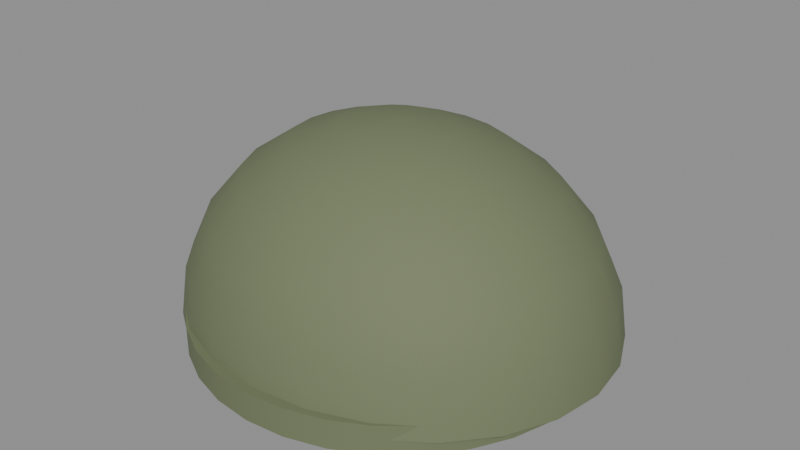 # Source: SM_CombatHelmet.blend  (saved by Blender 5.3.31; exported with 4.5.12 LTS)
import bpy
from mathutils import Matrix  # noqa: F401  (used for matrix-valued properties, if any)

bpy.ops.wm.read_factory_settings(use_empty=True)
scene = bpy.context.scene
scene.name = 'Scene'

# ---- materials (node trees are filled in below, after node groups)
mat_m_olivedrab = bpy.data.materials.new('M_OliveDrab')
mat_m_olivedrab.diffuse_color = (0.16, 0.19, 0.1, 1.0)

# ---- node groups
ng_smooth_by_angle = bpy.data.node_groups.new('Smooth by Angle', 'GeometryNodeTree')
_s = ng_smooth_by_angle.interface.new_socket(name='Mesh', in_out='OUTPUT', socket_type='NodeSocketGeometry')
_s = ng_smooth_by_angle.interface.new_socket(name='Mesh', in_out='INPUT', socket_type='NodeSocketGeometry')
_s = ng_smooth_by_angle.interface.new_socket(name='Angle', in_out='INPUT', socket_type='NodeSocketFloat')
_s.subtype = 'ANGLE'
_s.default_value = 0.5236
_s.min_value = 0.0
_s.max_value = 3.142
_s.description = 'Maximum face angle for smooth edges'
_s = ng_smooth_by_angle.interface.new_socket(name='Ignore Sharpness', in_out='INPUT', socket_type='NodeSocketBool')
_s.force_non_field = True
ng_smooth_by_angle.is_modifier = True
_N = ng_smooth_by_angle.nodes; _L = ng_smooth_by_angle.links
n0 = _N.new('GeometryNodeSetShadeSmooth'); n0.name = 'Set Shade Smooth'; n0.location = (120, -80)
n0.domain = 'EDGE'
n1 = _N.new('GeometryNodeSetShadeSmooth'); n1.name = 'Set Shade Smooth.001'; n1.location = (300, -80)
n2 = _N.new('NodeGroupOutput'); n2.name = 'Group Output'; n2.location = (480, -80)
n3 = _N.new('GeometryNodeInputMeshEdgeAngle'); n3.name = 'Edge Angle'; n3.location = (-440, -240)
n4 = _N.new('NodeGroupInput'); n4.name = 'Group Input'; n4.location = (-80, -80)
n5 = _N.new('GeometryNodeInputEdgeSmooth'); n5.name = 'Is Edge Smooth'; n5.location = (-260, -120)
n6 = _N.new('GeometryNodeInputShadeSmooth'); n6.name = 'Is Shade Smooth'; n6.location = (-440, -397)
n7 = _N.new('FunctionNodeCompare'); n7.name = 'Compare'; n7.location = (-260, -260)
n7.operation = 'LESS_EQUAL'
n8 = _N.new('FunctionNodeBooleanMath'); n8.name = 'Boolean Math.001'; n8.location = (-80, -260)
n9 = _N.new('NodeGroupInput'); n9.name = 'Group Input.001'; n9.location = (-440, -329)
n10 = _N.new('NodeGroupInput'); n10.name = 'Group Input.002'; n10.location = (-259, -189)
n11 = _N.new('FunctionNodeBooleanMath'); n11.name = 'Boolean Math'; n11.location = (-80, -149)
n11.operation = 'OR'
n12 = _N.new('FunctionNodeBooleanMath'); n12.name = 'Boolean Math.002'; n12.location = (-260, -380)
n12.operation = 'OR'
n13 = _N.new('NodeGroupInput'); n13.name = 'Group Input.003'; n13.location = (-440, -460)
_L.new(n3.outputs[0], n7.inputs[0])
_L.new(n1.outputs[0], n2.inputs[0])
_L.new(n9.outputs[1], n7.inputs[1])
_L.new(n7.outputs[0], n8.inputs[0])
_L.new(n4.outputs[0], n0.inputs[0])
_L.new(n0.outputs[0], n1.inputs[0])
_L.new(n8.outputs[0], n0.inputs[2])
_L.new(n10.outputs[2], n11.inputs[1])
_L.new(n5.outputs[0], n11.inputs[0])
_L.new(n11.outputs[0], n0.inputs[1])
_L.new(n13.outputs[2], n12.inputs[1])
_L.new(n6.outputs[0], n12.inputs[0])
_L.new(n12.outputs[0], n8.inputs[1])
n2.is_active_output = True

# ---- material node trees
mat_m_olivedrab.use_nodes = True; mat_m_olivedrab.node_tree.nodes.clear()
_N = mat_m_olivedrab.node_tree.nodes; _L = mat_m_olivedrab.node_tree.links
n0 = _N.new('ShaderNodeBsdfPrincipled'); n0.name = 'Principled BSDF'; n0.location = (-200, 100)
n0.inputs[0].default_value = (0.16, 0.19, 0.1, 1.0)
n0.inputs[2].default_value = 0.8
n0.inputs[10].default_value = 0.005
n1 = _N.new('ShaderNodeOutputMaterial'); n1.name = 'Material Output'; n1.location = (200, 100)
_L.new(n0.outputs[0], n1.inputs[0])
n1.is_active_output = True

# ---- meshes
me_sm_combathelmet = bpy.data.meshes.new('SM_CombatHelmet')
me_sm_combathelmet.from_pydata([(0.0, 0.0, 0.135), (0.0, 0.09546, 0.09546), (0.0, 0.1304, 0.03494), (0.01013, 0.03375, 0.1304), (0.01957, 0.0652, 0.1169), (0.02767, 0.09221, 0.09546), (0.03389, 0.1129, 0.0675), (0.0378, 0.126, 0.03494), (0.03913, 0.1304, 0.0), (0.01957, 0.03026, 0.1304), (0.0378, 0.05846, 0.1169), (0.05346, 0.08267, 0.09546), (0.06547, 0.1013, 0.0675), (0.07302, 0.1129, 0.03494), (0.0756, 0.1169, 0.0), (0.02767, 0.02471, 0.1304), (0.05346, 0.04773, 0.1169), (0.0756, 0.0675, 0.09546), (0.09259, 0.08267, 0.0675), (0.1033, 0.09221, 0.03494), (0.1069, 0.09546, 0.0), (0.03389, 0.01747, 0.1304), (0.06547, 0.03375, 0.1169), (0.09259, 0.04773, 0.09546), (0.1134, 0.05846, 0.0675), (0.1265, 0.0652, 0.03494), (0.1309, 0.0675, 0.0), (0.0378, 0.009043, 0.1304), (0.07302, 0.01747, 0.1169), (0.1033, 0.02471, 0.09546), (0.1265, 0.03026, 0.0675), (0.1411, 0.03375, 0.03494), (0.146, 0.03494, 0.0), (0.03913, 9.313e-10, 0.1304), (0.0756, 0.0, 0.1169), (0.1069, -5.588e-09, 0.09546), (0.1309, -5.588e-09, 0.0675), (0.146, -1.118e-08, 0.03494), (0.1512, 0.0, 0.0), (0.0378, -0.009043, 0.1304), (0.07302, -0.01747, 0.1169), (0.1033, -0.02471, 0.09546), (0.1265, -0.03026, 0.0675), (0.1411, -0.03375, 0.03494), (0.146, -0.03494, 0.0), (0.03389, -0.01747, 0.1304), (0.06547, -0.03375, 0.1169), (0.09259, -0.04773, 0.09546), (0.1134, -0.05846, 0.0675), (0.1265, -0.0652, 0.03494), (0.1309, -0.0675, 0.0), (0.02767, -0.02471, 0.1304), (0.05346, -0.04773, 0.1169), (0.0756, -0.0675, 0.09546), (0.09259, -0.08267, 0.0675), (0.1033, -0.09221, 0.03494), (0.1069, -0.09546, 0.0), (0.01957, -0.03026, 0.1304), (0.0378, -0.05846, 0.1169), (0.05346, -0.08267, 0.09546), (0.06547, -0.1012, 0.0675), (0.07302, -0.1129, 0.03494), (0.0756, -0.1169, 0.0), (0.01013, -0.03375, 0.1304), (0.01957, -0.0652, 0.1169), (0.02767, -0.09221, 0.09546), (0.03389, -0.1129, 0.0675), (0.0378, -0.126, 0.03494), (0.03913, -0.1304, 0.0), (0.0, -0.03494, 0.1304), (2.086e-09, -0.0675, 0.1169), (-1.043e-08, -0.09546, 0.09546), (-6.258e-09, -0.1169, 0.0675), (-1.252e-08, -0.1304, 0.03494), (4.172e-09, -0.135, 0.0), (-0.01013, -0.03375, 0.1304), (-0.01957, -0.0652, 0.1169), (-0.02767, -0.09221, 0.09546), (-0.03389, -0.1129, 0.0675), (-0.0378, -0.126, 0.03494), (-0.03913, -0.1304, 0.0), (-0.01957, -0.03026, 0.1304), (-0.0378, -0.05846, 0.1169), (-0.05346, -0.08267, 0.09546), (-0.06547, -0.1012, 0.0675), (-0.07302, -0.1129, 0.03494), (-0.0756, -0.1169, 0.0), (-0.02767, -0.02471, 0.1304), (-0.05346, -0.04773, 0.1169), (-0.0756, -0.0675, 0.09546), (-0.09259, -0.08267, 0.0675), (-0.1033, -0.09221, 0.03494), (-0.1069, -0.09546, 0.0), (-0.03389, -0.01747, 0.1304), (-0.06547, -0.03375, 0.1169), (-0.09259, -0.04773, 0.09546), (-0.1134, -0.05846, 0.0675), (-0.1265, -0.0652, 0.03494), (-0.1309, -0.0675, 0.0), (-0.0378, -0.009043, 0.1304), (-0.07302, -0.01747, 0.1169), (-0.1033, -0.02471, 0.09546), (-0.1265, -0.03026, 0.0675), (-0.1411, -0.03375, 0.03494), (-0.146, -0.03494, 0.0), (-0.03913, 1.863e-09, 0.1304), (-0.0756, -1.863e-09, 0.1169), (-0.1069, 1.118e-08, 0.09546), (-0.1309, 1.304e-08, 0.0675), (-0.146, 1.118e-08, 0.03494), (-0.1512, -3.725e-09, 0.0), (-0.0378, 0.009043, 0.1304), (-0.07302, 0.01747, 0.1169), (-0.1033, 0.02471, 0.09546), (-0.1265, 0.03026, 0.0675), (-0.1411, 0.03375, 0.03494), (-0.146, 0.03494, 0.0), (-0.03389, 0.01747, 0.1304), (-0.06547, 0.03375, 0.1169), (-0.09259, 0.04773, 0.09546), (-0.1134, 0.05846, 0.0675), (-0.1265, 0.0652, 0.03494), (-0.1309, 0.0675, 0.0), (-0.02767, 0.02471, 0.1304), (-0.05346, 0.04773, 0.1169), (-0.0756, 0.0675, 0.09546), (-0.09259, 0.08267, 0.0675), (-0.1033, 0.09221, 0.03494), (-0.1069, 0.09546, 0.0), (-0.01957, 0.03026, 0.1304), (-0.0378, 0.05846, 0.1169), (-0.05346, 0.08267, 0.09546), (-0.06547, 0.1012, 0.0675), (-0.07302, 0.1129, 0.03494), (-0.0756, 0.1169, 0.0), (-0.01013, 0.03375, 0.1304), (-0.01957, 0.0652, 0.1169), (-0.02767, 0.09221, 0.09546), (-0.03389, 0.1129, 0.0675), (-0.0378, 0.126, 0.03494), (-0.03913, 0.1304, 0.0), (2.086e-09, 0.03494, 0.1304), (2.086e-09, 0.0675, 0.1169), (1.878e-08, 0.1169, 0.0675), (4.172e-09, 0.135, 0.0), (0.0, 0.14, -0.01), (0.0, 0.14, 0.01), (0.02731, 0.1373, -0.01), (0.02731, 0.1373, 0.01), (0.05358, 0.1293, -0.01), (0.05358, 0.1293, 0.01), (0.07778, 0.1164, -0.01), (0.07778, 0.1164, 0.01), (0.09899, 0.09899, -0.01), (0.09899, 0.09899, 0.01), (0.1164, 0.07778, -0.01), (0.1164, 0.07778, 0.01), (0.1293, 0.05358, -0.01), (0.1293, 0.05358, 0.01), (0.1373, 0.02731, -0.01), (0.1373, 0.02731, 0.01), (0.14, 0.0, -0.01), (0.14, 0.0, 0.01), (0.1373, -0.02731, -0.01), (0.1373, -0.02731, 0.01), (0.1293, -0.05358, -0.01), (0.1293, -0.05358, 0.01), (0.1164, -0.07778, -0.01), (0.1164, -0.07778, 0.01), (0.09899, -0.09899, -0.01), (0.09899, -0.09899, 0.01), (0.07778, -0.1164, -0.01), (0.07778, -0.1164, 0.01), (0.05358, -0.1293, -0.01), (0.05358, -0.1293, 0.01), (0.02731, -0.1373, -0.01), (0.02731, -0.1373, 0.01), (0.0, -0.14, -0.01), (0.0, -0.14, 0.01), (-0.02731, -0.1373, -0.01), (-0.02731, -0.1373, 0.01), (-0.05358, -0.1293, -0.01), (-0.05358, -0.1293, 0.01), (-0.07778, -0.1164, -0.01), (-0.07778, -0.1164, 0.01), (-0.09899, -0.09899, -0.01), (-0.09899, -0.09899, 0.01), (-0.1164, -0.07778, -0.01), (-0.1164, -0.07778, 0.01), (-0.1293, -0.05358, -0.01), (-0.1293, -0.05358, 0.01), (-0.1373, -0.02731, -0.01), (-0.1373, -0.02731, 0.01), (-0.14, 0.0, -0.01), (-0.14, 0.0, 0.01), (-0.1373, 0.02731, -0.01), (-0.1373, 0.02731, 0.01), (-0.1293, 0.05358, -0.01), (-0.1293, 0.05358, 0.01), (-0.1164, 0.07778, -0.01), (-0.1164, 0.07778, 0.01), (-0.09899, 0.09899, -0.01), (-0.09899, 0.09899, 0.01), (-0.07778, 0.1164, -0.01), (-0.07778, 0.1164, 0.01), (-0.05358, 0.1293, -0.01), (-0.05358, 0.1293, 0.01), (-0.02731, 0.1373, -0.01), (-0.02731, 0.1373, 0.01)], [], [(143, 1, 5, 6), (141, 0, 3), (2, 143, 6, 7), (142, 141, 3, 4), (144, 2, 7, 8), (1, 142, 4, 5), (7, 6, 12, 13), (4, 3, 9, 10), (8, 7, 13, 14), (5, 4, 10, 11), (6, 5, 11, 12), (3, 0, 9), (12, 11, 17, 18), (9, 0, 15), (13, 12, 18, 19), (10, 9, 15, 16), (14, 13, 19, 20), (11, 10, 16, 17), (20, 19, 25, 26), (17, 16, 22, 23), (18, 17, 23, 24), (15, 0, 21), (19, 18, 24, 25), (16, 15, 21, 22), (25, 24, 30, 31), (22, 21, 27, 28), (26, 25, 31, 32), (23, 22, 28, 29), (24, 23, 29, 30), (21, 0, 27), (30, 29, 35, 36), (27, 0, 33), (31, 30, 36, 37), (28, 27, 33, 34), (32, 31, 37, 38), (29, 28, 34, 35), (38, 37, 43, 44), (35, 34, 40, 41), (36, 35, 41, 42), (33, 0, 39), (37, 36, 42, 43), (34, 33, 39, 40), (39, 0, 45), (43, 42, 48, 49), (40, 39, 45, 46), (44, 43, 49, 50), (41, 40, 46, 47), (42, 41, 47, 48), (48, 47, 53, 54), (45, 0, 51), (49, 48, 54, 55), (46, 45, 51, 52), (50, 49, 55, 56), (47, 46, 52, 53), (52, 51, 57, 58), (56, 55, 61, 62), (53, 52, 58, 59), (54, 53, 59, 60), (51, 0, 57), (55, 54, 60, 61), (57, 0, 63), (61, 60, 66, 67), (58, 57, 63, 64), (62, 61, 67, 68), (59, 58, 64, 65), (60, 59, 65, 66), (65, 64, 70, 71), (66, 65, 71, 72), (63, 0, 69), (67, 66, 72, 73), (64, 63, 69, 70), (68, 67, 73, 74), (70, 69, 75, 76), (74, 73, 79, 80), (71, 70, 76, 77), (72, 71, 77, 78), (69, 0, 75), (73, 72, 78, 79), (78, 77, 83, 84), (75, 0, 81), (79, 78, 84, 85), (76, 75, 81, 82), (80, 79, 85, 86), (77, 76, 82, 83), (83, 82, 88, 89), (84, 83, 89, 90), (81, 0, 87), (85, 84, 90, 91), (82, 81, 87, 88), (86, 85, 91, 92), (91, 90, 96, 97), (88, 87, 93, 94), (92, 91, 97, 98), (89, 88, 94, 95), (90, 89, 95, 96), (87, 0, 93), (96, 95, 101, 102), (93, 0, 99), (97, 96, 102, 103), (94, 93, 99, 100), (98, 97, 103, 104), (95, 94, 100, 101), (104, 103, 109, 110), (101, 100, 106, 107), (102, 101, 107, 108), (99, 0, 105), (103, 102, 108, 109), (100, 99, 105, 106), (109, 108, 114, 115), (106, 105, 111, 112), (110, 109, 115, 116), (107, 106, 112, 113), (108, 107, 113, 114), (105, 0, 111), (114, 113, 119, 120), (111, 0, 117), (115, 114, 120, 121), (112, 111, 117, 118), (116, 115, 121, 122), (113, 112, 118, 119), (122, 121, 127, 128), (119, 118, 124, 125), (120, 119, 125, 126), (117, 0, 123), (121, 120, 126, 127), (118, 117, 123, 124), (127, 126, 132, 133), (124, 123, 129, 130), (128, 127, 133, 134), (125, 124, 130, 131), (126, 125, 131, 132), (123, 0, 129), (132, 131, 137, 138), (129, 0, 135), (133, 132, 138, 139), (130, 129, 135, 136), (134, 133, 139, 140), (131, 130, 136, 137), (140, 139, 2, 144), (137, 136, 142, 1), (138, 137, 1, 143), (135, 0, 141), (139, 138, 143, 2), (136, 135, 141, 142), (145, 146, 148, 147), (147, 148, 150, 149), (149, 150, 152, 151), (151, 152, 154, 153), (153, 154, 156, 155), (155, 156, 158, 157), (157, 158, 160, 159), (159, 160, 162, 161), (161, 162, 164, 163), (163, 164, 166, 165), (165, 166, 168, 167), (167, 168, 170, 169), (169, 170, 172, 171), (171, 172, 174, 173), (173, 174, 176, 175), (175, 176, 178, 177), (177, 178, 180, 179), (179, 180, 182, 181), (181, 182, 184, 183), (183, 184, 186, 185), (185, 186, 188, 187), (187, 188, 190, 189), (189, 190, 192, 191), (191, 192, 194, 193), (193, 194, 196, 195), (195, 196, 198, 197), (197, 198, 200, 199), (199, 200, 202, 201), (201, 202, 204, 203), (203, 204, 206, 205), (148, 146, 208, 206, 204, 202, 200, 198, 196, 194, 192, 190, 188, 186, 184, 182, 180, 178, 176, 174, 172, 170, 168, 166, 164, 162, 160, 158, 156, 154, 152, 150), (205, 206, 208, 207), (207, 208, 146, 145), (145, 147, 149, 151, 153, 155, 157, 159, 161, 163, 165, 167, 169, 171, 173, 175, 177, 179, 181, 183, 185, 187, 189, 191, 193, 195, 197, 199, 201, 203, 205, 207)])
me_sm_combathelmet.polygons.foreach_set('use_smooth', [True] * 178)
_uv = me_sm_combathelmet.uv_layers.new(name='UVMap')
_uv.uv.foreach_set('vector', [0.75, 0.6667, 0.75, 0.75, 0.7083, 0.75, 0.7083, 0.6667, 0.75, 0.9167, 0.7292, 1.0, 0.7083, 0.9167, 0.75, 0.5833, 0.75, 0.6667, 0.7083, 0.6667, 0.7083, 0.5833, 0.75, 0.8333, 0.75, 0.9167, 0.7083, 0.9167, 0.7083, 0.8333, 0.75, 0.5, 0.75, 0.5833, 0.7083, 0.5833, 0.7083, 0.5, 0.75, 0.75, 0.75, 0.8333, 0.7083, 0.8333, 0.7083, 0.75, 0.7083, 0.5833, 0.7083, 0.6667, 0.6667, 0.6667, 0.6667, 0.5833, 0.7083, 0.8333, 0.7083, 0.9167, 0.6667, 0.9167, 0.6667, 0.8333, 0.7083, 0.5, 0.7083, 0.5833, 0.6667, 0.5833, 0.6667, 0.5, 0.7083, 0.75, 0.7083, 0.8333, 0.6667, 0.8333, 0.6667, 0.75, 0.7083, 0.6667, 0.7083, 0.75, 0.6667, 0.75, 0.6667, 0.6667, 0.7083, 0.9167, 0.6875, 1.0, 0.6667, 0.9167, 0.6667, 0.6667, 0.6667, 0.75, 0.625, 0.75, 0.625, 0.6667, 0.6667, 0.9167, 0.6458, 1.0, 0.625, 0.9167, 0.6667, 0.5833, 0.6667, 0.6667, 0.625, 0.6667, 0.625, 0.5833, 0.6667, 0.8333, 0.6667, 0.9167, 0.625, 0.9167, 0.625, 0.8333, 0.6667, 0.5, 0.6667, 0.5833, 0.625, 0.5833, 0.625, 0.5, 0.6667, 0.75, 0.6667, 0.8333, 0.625, 0.8333, 0.625, 0.75, 0.625, 0.5, 0.625, 0.5833, 0.5833, 0.5833, 0.5833, 0.5, 0.625, 0.75, 0.625, 0.8333, 0.5833, 0.8333, 0.5833, 0.75, 0.625, 0.6667, 0.625, 0.75, 0.5833, 0.75, 0.5833, 0.6667, 0.625, 0.9167, 0.6042, 1.0, 0.5833, 0.9167, 0.625, 0.5833, 0.625, 0.6667, 0.5833, 0.6667, 0.5833, 0.5833, 0.625, 0.8333, 0.625, 0.9167, 0.5833, 0.9167, 0.5833, 0.8333, 0.5833, 0.5833, 0.5833, 0.6667, 0.5417, 0.6667, 0.5417, 0.5833, 0.5833, 0.8333, 0.5833, 0.9167, 0.5417, 0.9167, 0.5417, 0.8333, 0.5833, 0.5, 0.5833, 0.5833, 0.5417, 0.5833, 0.5417, 0.5, 0.5833, 0.75, 0.5833, 0.8333, 0.5417, 0.8333, 0.5417, 0.75, 0.5833, 0.6667, 0.5833, 0.75, 0.5417, 0.75, 0.5417, 0.6667, 0.5833, 0.9167, 0.5625, 1.0, 0.5417, 0.9167, 0.5417, 0.6667, 0.5417, 0.75, 0.5, 0.75, 0.5, 0.6667, 0.5417, 0.9167, 0.5208, 1.0, 0.5, 0.9167, 0.5417, 0.5833, 0.5417, 0.6667, 0.5, 0.6667, 0.5, 0.5833, 0.5417, 0.8333, 0.5417, 0.9167, 0.5, 0.9167, 0.5, 0.8333, 0.5417, 0.5, 0.5417, 0.5833, 0.5, 0.5833, 0.5, 0.5, 0.5417, 0.75, 0.5417, 0.8333, 0.5, 0.8333, 0.5, 0.75, 0.5, 0.5, 0.5, 0.5833, 0.4583, 0.5833, 0.4583, 0.5, 0.5, 0.75, 0.5, 0.8333, 0.4583, 0.8333, 0.4583, 0.75, 0.5, 0.6667, 0.5, 0.75, 0.4583, 0.75, 0.4583, 0.6667, 0.5, 0.9167, 0.4792, 1.0, 0.4583, 0.9167, 0.5, 0.5833, 0.5, 0.6667, 0.4583, 0.6667, 0.4583, 0.5833, 0.5, 0.8333, 0.5, 0.9167, 0.4583, 0.9167, 0.4583, 0.8333, 0.4583, 0.9167, 0.4375, 1.0, 0.4167, 0.9167, 0.4583, 0.5833, 0.4583, 0.6667, 0.4167, 0.6667, 0.4167, 0.5833, 0.4583, 0.8333, 0.4583, 0.9167, 0.4167, 0.9167, 0.4167, 0.8333, 0.4583, 0.5, 0.4583, 0.5833, 0.4167, 0.5833, 0.4167, 0.5, 0.4583, 0.75, 0.4583, 0.8333, 0.4167, 0.8333, 0.4167, 0.75, 0.4583, 0.6667, 0.4583, 0.75, 0.4167, 0.75, 0.4167, 0.6667, 0.4167, 0.6667, 0.4167, 0.75, 0.375, 0.75, 0.375, 0.6667, 0.4167, 0.9167, 0.3958, 1.0, 0.375, 0.9167, 0.4167, 0.5833, 0.4167, 0.6667, 0.375, 0.6667, 0.375, 0.5833, 0.4167, 0.8333, 0.4167, 0.9167, 0.375, 0.9167, 0.375, 0.8333, 0.4167, 0.5, 0.4167, 0.5833, 0.375, 0.5833, 0.375, 0.5, 0.4167, 0.75, 0.4167, 0.8333, 0.375, 0.8333, 0.375, 0.75, 0.375, 0.8333, 0.375, 0.9167, 0.3333, 0.9167, 0.3333, 0.8333, 0.375, 0.5, 0.375, 0.5833, 0.3333, 0.5833, 0.3333, 0.5, 0.375, 0.75, 0.375, 0.8333, 0.3333, 0.8333, 0.3333, 0.75, 0.375, 0.6667, 0.375, 0.75, 0.3333, 0.75, 0.3333, 0.6667, 0.375, 0.9167, 0.3542, 1.0, 0.3333, 0.9167, 0.375, 0.5833, 0.375, 0.6667, 0.3333, 0.6667, 0.3333, 0.5833, 0.3333, 0.9167, 0.3125, 1.0, 0.2917, 0.9167, 0.3333, 0.5833, 0.3333, 0.6667, 0.2917, 0.6667, 0.2917, 0.5833, 0.3333, 0.8333, 0.3333, 0.9167, 0.2917, 0.9167, 0.2917, 0.8333, 0.3333, 0.5, 0.3333, 0.5833, 0.2917, 0.5833, 0.2917, 0.5, 0.3333, 0.75, 0.3333, 0.8333, 0.2917, 0.8333, 0.2917, 0.75, 0.3333, 0.6667, 0.3333, 0.75, 0.2917, 0.75, 0.2917, 0.6667, 0.2917, 0.75, 0.2917, 0.8333, 0.25, 0.8333, 0.25, 0.75, 0.2917, 0.6667, 0.2917, 0.75, 0.25, 0.75, 0.25, 0.6667, 0.2917, 0.9167, 0.2708, 1.0, 0.25, 0.9167, 0.2917, 0.5833, 0.2917, 0.6667, 0.25, 0.6667, 0.25, 0.5833, 0.2917, 0.8333, 0.2917, 0.9167, 0.25, 0.9167, 0.25, 0.8333, 0.2917, 0.5, 0.2917, 0.5833, 0.25, 0.5833, 0.25, 0.5, 0.25, 0.8333, 0.25, 0.9167, 0.2083, 0.9167, 0.2083, 0.8333, 0.25, 0.5, 0.25, 0.5833, 0.2083, 0.5833, 0.2083, 0.5, 0.25, 0.75, 0.25, 0.8333, 0.2083, 0.8333, 0.2083, 0.75, 0.25, 0.6667, 0.25, 0.75, 0.2083, 0.75, 0.2083, 0.6667, 0.25, 0.9167, 0.2292, 1.0, 0.2083, 0.9167, 0.25, 0.5833, 0.25, 0.6667, 0.2083, 0.6667, 0.2083, 0.5833, 0.2083, 0.6667, 0.2083, 0.75, 0.1667, 0.75, 0.1667, 0.6667, 0.2083, 0.9167, 0.1875, 1.0, 0.1667, 0.9167, 0.2083, 0.5833, 0.2083, 0.6667, 0.1667, 0.6667, 0.1667, 0.5833, 0.2083, 0.8333, 0.2083, 0.9167, 0.1667, 0.9167, 0.1667, 0.8333, 0.2083, 0.5, 0.2083, 0.5833, 0.1667, 0.5833, 0.1667, 0.5, 0.2083, 0.75, 0.2083, 0.8333, 0.1667, 0.8333, 0.1667, 0.75, 0.1667, 0.75, 0.1667, 0.8333, 0.125, 0.8333, 0.125, 0.75, 0.1667, 0.6667, 0.1667, 0.75, 0.125, 0.75, 0.125, 0.6667, 0.1667, 0.9167, 0.1458, 1.0, 0.125, 0.9167, 0.1667, 0.5833, 0.1667, 0.6667, 0.125, 0.6667, 0.125, 0.5833, 0.1667, 0.8333, 0.1667, 0.9167, 0.125, 0.9167, 0.125, 0.8333, 0.1667, 0.5, 0.1667, 0.5833, 0.125, 0.5833, 0.125, 0.5, 0.125, 0.5833, 0.125, 0.6667, 0.08333, 0.6667, 0.08333, 0.5833, 0.125, 0.8333, 0.125, 0.9167, 0.08333, 0.9167, 0.08333, 0.8333, 0.125, 0.5, 0.125, 0.5833, 0.08333, 0.5833, 0.08333, 0.5, 0.125, 0.75, 0.125, 0.8333, 0.08333, 0.8333, 0.08333, 0.75, 0.125, 0.6667, 0.125, 0.75, 0.08333, 0.75, 0.08333, 0.6667, 0.125, 0.9167, 0.1042, 1.0, 0.08333, 0.9167, 0.08333, 0.6667, 0.08333, 0.75, 0.04167, 0.75, 0.04167, 0.6667, 0.08333, 0.9167, 0.0625, 1.0, 0.04167, 0.9167, 0.08333, 0.5833, 0.08333, 0.6667, 0.04167, 0.6667, 0.04167, 0.5833, 0.08333, 0.8333, 0.08333, 0.9167, 0.04167, 0.9167, 0.04167, 0.8333, 0.08333, 0.5, 0.08333, 0.5833, 0.04167, 0.5833, 0.04167, 0.5, 0.08333, 0.75, 0.08333, 0.8333, 0.04167, 0.8333, 0.04167, 0.75, 0.04167, 0.5, 0.04167, 0.5833, 0.0, 0.5833, 0.0, 0.5, 0.04167, 0.75, 0.04167, 0.8333, 0.0, 0.8333, 0.0, 0.75, 0.04167, 0.6667, 0.04167, 0.75, 0.0, 0.75, 0.0, 0.6667, 0.04167, 0.9167, 0.02083, 1.0, 0.0, 0.9167, 0.04167, 0.5833, 0.04167, 0.6667, 0.0, 0.6667, 0.0, 0.5833, 0.04167, 0.8333, 0.04167, 0.9167, 0.0, 0.9167, 0.0, 0.8333, 1.0, 0.5833, 1.0, 0.6667, 0.9583, 0.6667, 0.9583, 0.5833, 1.0, 0.8333, 1.0, 0.9167, 0.9583, 0.9167, 0.9583, 0.8333, 1.0, 0.5, 1.0, 0.5833, 0.9583, 0.5833, 0.9583, 0.5, 1.0, 0.75, 1.0, 0.8333, 0.9583, 0.8333, 0.9583, 0.75, 1.0, 0.6667, 1.0, 0.75, 0.9583, 0.75, 0.9583, 0.6667, 1.0, 0.9167, 0.9792, 1.0, 0.9583, 0.9167, 0.9583, 0.6667, 0.9583, 0.75, 0.9167, 0.75, 0.9167, 0.6667, 0.9583, 0.9167, 0.9375, 1.0, 0.9167, 0.9167, 0.9583, 0.5833, 0.9583, 0.6667, 0.9167, 0.6667, 0.9167, 0.5833, 0.9583, 0.8333, 0.9583, 0.9167, 0.9167, 0.9167, 0.9167, 0.8333, 0.9583, 0.5, 0.9583, 0.5833, 0.9167, 0.5833, 0.9167, 0.5, 0.9583, 0.75, 0.9583, 0.8333, 0.9167, 0.8333, 0.9167, 0.75, 0.9167, 0.5, 0.9167, 0.5833, 0.875, 0.5833, 0.875, 0.5, 0.9167, 0.75, 0.9167, 0.8333, 0.875, 0.8333, 0.875, 0.75, 0.9167, 0.6667, 0.9167, 0.75, 0.875, 0.75, 0.875, 0.6667, 0.9167, 0.9167, 0.8958, 1.0, 0.875, 0.9167, 0.9167, 0.5833, 0.9167, 0.6667, 0.875, 0.6667, 0.875, 0.5833, 0.9167, 0.8333, 0.9167, 0.9167, 0.875, 0.9167, 0.875, 0.8333, 0.875, 0.5833, 0.875, 0.6667, 0.8333, 0.6667, 0.8333, 0.5833, 0.875, 0.8333, 0.875, 0.9167, 0.8333, 0.9167, 0.8333, 0.8333, 0.875, 0.5, 0.875, 0.5833, 0.8333, 0.5833, 0.8333, 0.5, 0.875, 0.75, 0.875, 0.8333, 0.8333, 0.8333, 0.8333, 0.75, 0.875, 0.6667, 0.875, 0.75, 0.8333, 0.75, 0.8333, 0.6667, 0.875, 0.9167, 0.8542, 1.0, 0.8333, 0.9167, 0.8333, 0.6667, 0.8333, 0.75, 0.7917, 0.75, 0.7917, 0.6667, 0.8333, 0.9167, 0.8125, 1.0, 0.7917, 0.9167, 0.8333, 0.5833, 0.8333, 0.6667, 0.7917, 0.6667, 0.7917, 0.5833, 0.8333, 0.8333, 0.8333, 0.9167, 0.7917, 0.9167, 0.7917, 0.8333, 0.8333, 0.5, 0.8333, 0.5833, 0.7917, 0.5833, 0.7917, 0.5, 0.8333, 0.75, 0.8333, 0.8333, 0.7917, 0.8333, 0.7917, 0.75, 0.7917, 0.5, 0.7917, 0.5833, 0.75, 0.5833, 0.75, 0.5, 0.7917, 0.75, 0.7917, 0.8333, 0.75, 0.8333, 0.75, 0.75, 0.7917, 0.6667, 0.7917, 0.75, 0.75, 0.75, 0.75, 0.6667, 0.7917, 0.9167, 0.7708, 1.0, 0.75, 0.9167, 0.7917, 0.5833, 0.7917, 0.6667, 0.75, 0.6667, 0.75, 0.5833, 0.7917, 0.8333, 0.7917, 0.9167, 0.75, 0.9167, 0.75, 0.8333, 1.0, 0.5, 1.0, 1.0, 0.9688, 1.0, 0.9688, 0.5, 0.9688, 0.5, 0.9688, 1.0, 0.9375, 1.0, 0.9375, 0.5, 0.9375, 0.5, 0.9375, 1.0, 0.9062, 1.0, 0.9062, 0.5, 0.9062, 0.5, 0.9062, 1.0, 0.875, 1.0, 0.875, 0.5, 0.875, 0.5, 0.875, 1.0, 0.8438, 1.0, 0.8438, 0.5, 0.8438, 0.5, 0.8438, 1.0, 0.8125, 1.0, 0.8125, 0.5, 0.8125, 0.5, 0.8125, 1.0, 0.7812, 1.0, 0.7812, 0.5, 0.7812, 0.5, 0.7812, 1.0, 0.75, 1.0, 0.75, 0.5, 0.75, 0.5, 0.75, 1.0, 0.7188, 1.0, 0.7188, 0.5, 0.7188, 0.5, 0.7188, 1.0, 0.6875, 1.0, 0.6875, 0.5, 0.6875, 0.5, 0.6875, 1.0, 0.6562, 1.0, 0.6562, 0.5, 0.6562, 0.5, 0.6562, 1.0, 0.625, 1.0, 0.625, 0.5, 0.625, 0.5, 0.625, 1.0, 0.5938, 1.0, 0.5938, 0.5, 0.5938, 0.5, 0.5938, 1.0, 0.5625, 1.0, 0.5625, 0.5, 0.5625, 0.5, 0.5625, 1.0, 0.5312, 1.0, 0.5312, 0.5, 0.5312, 0.5, 0.5312, 1.0, 0.5, 1.0, 0.5, 0.5, 0.5, 0.5, 0.5, 1.0, 0.4688, 1.0, 0.4688, 0.5, 0.4688, 0.5, 0.4688, 1.0, 0.4375, 1.0, 0.4375, 0.5, 0.4375, 0.5, 0.4375, 1.0, 0.4062, 1.0, 0.4062, 0.5, 0.4062, 0.5, 0.4062, 1.0, 0.375, 1.0, 0.375, 0.5, 0.375, 0.5, 0.375, 1.0, 0.3438, 1.0, 0.3438, 0.5, 0.3438, 0.5, 0.3438, 1.0, 0.3125, 1.0, 0.3125, 0.5, 0.3125, 0.5, 0.3125, 1.0, 0.2812, 1.0, 0.2812, 0.5, 0.2812, 0.5, 0.2812, 1.0, 0.25, 1.0, 0.25, 0.5, 0.25, 0.5, 0.25, 1.0, 0.2188, 1.0, 0.2188, 0.5, 0.2188, 0.5, 0.2188, 1.0, 0.1875, 1.0, 0.1875, 0.5, 0.1875, 0.5, 0.1875, 1.0, 0.1562, 1.0, 0.1562, 0.5, 0.1562, 0.5, 0.1562, 1.0, 0.125, 1.0, 0.125, 0.5, 0.125, 0.5, 0.125, 1.0, 0.09375, 1.0, 0.09375, 0.5, 0.09375, 0.5, 0.09375, 1.0, 0.0625, 1.0, 0.0625, 0.5, 0.2968, 0.4854, 0.25, 0.49, 0.2032, 0.4854, 0.1582, 0.4717, 0.1167, 0.4496, 0.08029, 0.4197, 0.05045, 0.3833, 0.02827, 0.3418, 0.01461, 0.2968, 0.01, 0.25, 0.01461, 0.2032, 0.02827, 0.1582, 0.05045, 0.1167, 0.08029, 0.08029, 0.1167, 0.05045, 0.1582, 0.02827, 0.2032, 0.01461, 0.25, 0.01, 0.2968, 0.01461, 0.3418, 0.02827, 0.3833, 0.05045, 0.4197, 0.08029, 0.4496, 0.1167, 0.4717, 0.1582, 0.4854, 0.2032, 0.49, 0.25, 0.4854, 0.2968, 0.4717, 0.3418, 0.4496, 0.3833, 0.4197, 0.4197, 0.3833, 0.4496, 0.3418, 0.4717, 0.0625, 0.5, 0.0625, 1.0, 0.03125, 1.0, 0.03125, 0.5, 0.03125, 0.5, 0.03125, 1.0, 0.0, 1.0, 0.0, 0.5, 0.75, 0.49, 0.7968, 0.4854, 0.8418, 0.4717, 0.8833, 0.4496, 0.9197, 0.4197, 0.9496, 0.3833, 0.9717, 0.3418, 0.9854, 0.2968, 0.99, 0.25, 0.9854, 0.2032, 0.9717, 0.1582, 0.9496, 0.1167, 0.9197, 0.08029, 0.8833, 0.05045, 0.8418, 0.02827, 0.7968, 0.01461, 0.75, 0.01, 0.7032, 0.01461, 0.6582, 0.02827, 0.6167, 0.05045, 0.5803, 0.08029, 0.5504, 0.1167, 0.5283, 0.1582, 0.5146, 0.2032, 0.51, 0.25, 0.5146, 0.2968, 0.5283, 0.3418, 0.5504, 0.3833, 0.5803, 0.4197, 0.6167, 0.4496, 0.6582, 0.4717, 0.7032, 0.4854])
me_sm_combathelmet.materials.append(mat_m_olivedrab)
me_sm_combathelmet.update()

# ---- objects
ob_sm_combathelmet = bpy.data.objects.new('SM_CombatHelmet', me_sm_combathelmet)

# ---- transforms, parenting, visibility, modifiers, constraints
ob_sm_combathelmet.location = (0.0, 0.0, 0.0)
_m = ob_sm_combathelmet.modifiers.new('Smooth by Angle', 'NODES')
_m.node_group = ng_smooth_by_angle
_gi = [s.identifier for s in ng_smooth_by_angle.interface.items_tree if s.item_type == 'SOCKET' and s.in_out == 'INPUT']
_m[_gi[1]] = 0.6109  # 'Angle'
_m.use_pin_to_last = True
_m.show_group_selector = False

# ---- collection membership
scene.collection.objects.link(ob_sm_combathelmet)

# ---- scene / render settings (as saved in the file)
scene.frame_start = 1; scene.frame_end = 250; scene.frame_set(1)
scene.render.engine = 'BLENDER_EEVEE_NEXT'
scene.render.bake_bias = 0.0
scene.render.bake_samples = 0
scene.render.compositor_device = 'GPU'
scene.eevee.use_volume_custom_range = False
scene.eevee.fast_gi_thickness_near = 0.1
scene.eevee.fast_gi_thickness_far = 0.0
scene.eevee.ray_tracing_options.screen_trace_thickness = 0.1
bpy.context.view_layer.update()

# ---- added for rendering (the .blend has no active camera and no usable light): camera, sun + grey world if the file has none
cam_auto = bpy.data.cameras.new('AutoCamera')
cam_auto.lens = 50.0
cam_auto.sensor_width = 36.0
cam_auto.clip_end = 1000.0
ob_auto_camera = bpy.data.objects.new('AutoCamera', cam_auto)
scene.collection.objects.link(ob_auto_camera)
ob_auto_camera.location = (0.404219, -0.485063, 0.385875)
ob_auto_camera.rotation_euler = (1.09748, -7.21219e-08, 0.694738)
scene.camera = ob_auto_camera
light_auto_sun = bpy.data.lights.new('AutoSun', 'SUN')
light_auto_sun.energy = 3.0
light_auto_sun.angle = 0.0523599
ob_auto_sun = bpy.data.objects.new('AutoSun', light_auto_sun)
scene.collection.objects.link(ob_auto_sun)
ob_auto_sun.rotation_euler = (0.872665, 0.174533, 0.523599)
if scene.world is None:
    world_auto = bpy.data.worlds.new('AutoWorld')
    world_auto.color = (0.3, 0.3, 0.3)
    scene.world = world_auto
bpy.context.view_layer.update()
